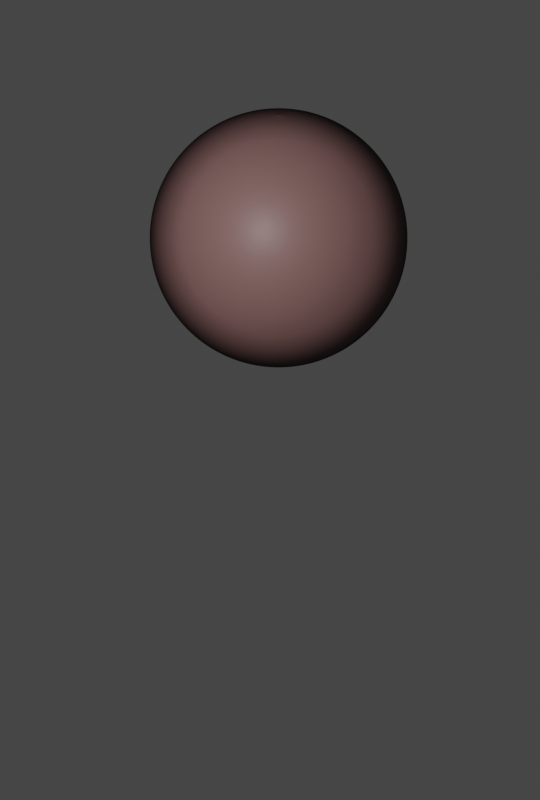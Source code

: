 # Source: Quaoar.blend  (saved by Blender 2.93.20; exported with 4.5.12 LTS)
import bpy
from mathutils import Matrix  # noqa: F401  (used for matrix-valued properties, if any)

bpy.ops.wm.read_factory_settings(use_empty=True)
scene = bpy.context.scene
scene.name = 'Scene'

# ---- collections
col_collection = bpy.data.collections.new('Collection'); scene.collection.children.link(col_collection)

# ---- images (referenced by path relative to the original .blend; pixels are not part of the script)
import os
ASSET_DIR = os.environ.get("B2B_ASSET_DIR", "")  # directory of the original .blend (textures are referenced by path, not embedded)
HERE = os.path.dirname(os.path.abspath(__file__))  # packed textures are extracted next to this script under _unpacked/

def load_image(name, relpath, width, height, colorspace="sRGB"):
    """Load a texture the original file referenced (path relative to the .blend, or extracted next to this script)."""
    p = next((c for c in (os.path.join(HERE, relpath), os.path.join(ASSET_DIR, relpath)) if relpath and os.path.exists(c)), "")
    if p:
        img = bpy.data.images.load(p, check_existing=True)
        img.name = name
    else:  # same state as the original file: an image datablock whose file is absent (Cycles renders it pink)
        img = bpy.data.images.new(name, width, height)
        img.source = "FILE"
        img.filepath = "//" + (relpath or name)
    img.colorspace_settings.name = colorspace
    return img
img_random_text_9_png = load_image('random_text_9.png', 'random_text_9.png', 1024, 1024, 'sRGB')
img_red_orange_texture_map_png = load_image('red_orange_texture_map.png', 'red_orange_texture_map.png', 1024, 1024, 'sRGB')

# ---- materials (node trees are filled in below, after node groups)
mat_material_001 = bpy.data.materials.new('Material.001')

# ---- material node trees
mat_material_001.use_nodes = True; mat_material_001.node_tree.nodes.clear()
_N = mat_material_001.node_tree.nodes; _L = mat_material_001.node_tree.links
n0 = _N.new('ShaderNodeBsdfPrincipled'); n0.name = 'Principled BSDF'; n0.location = (10, 300)
n0.distribution = 'GGX'
n0.subsurface_method = 'BURLEY'
n0.inputs[3].default_value = 1.45
n0.inputs[27].default_value = (0.0, 0.0, 0.0, 1.0)
n0.inputs[28].default_value = 1.0
n1 = _N.new('ShaderNodeOutputMaterial'); n1.name = 'Material Output'; n1.location = (786, 349)
n2 = _N.new('ShaderNodeTexImage'); n2.name = 'Image Texture.001'; n2.location = (584, 91)
n2.image = img_random_text_9_png
n3 = _N.new('ShaderNodeBsdfPrincipled'); n3.name = 'Principled BSDF.001'; n3.location = (289, 167)
n3.distribution = 'GGX'
n3.subsurface_method = 'BURLEY'
n3.inputs[0].default_value = (0.0, 0.0, 0.0, 1.0)
n3.inputs[3].default_value = 1.45
n3.inputs[13].default_value = 0.0
n3.inputs[27].default_value = (0.0, 0.0, 0.0, 1.0)
n3.inputs[28].default_value = 1.0
n4 = _N.new('ShaderNodeMixShader'); n4.name = 'Mix Shader'; n4.location = (587, 398)
n5 = _N.new('ShaderNodeLayerWeight'); n5.name = 'Layer Weight'; n5.location = (8, 471)
n6 = _N.new('ShaderNodeValToRGB'); n6.name = 'ColorRamp'; n6.location = (278, 513)
while len(n6.color_ramp.elements) > 1: n6.color_ramp.elements.remove(n6.color_ramp.elements[-1])
n6.color_ramp.elements[0].position = 0.3455; n6.color_ramp.elements[0].color = (0.0, 0.0, 0.0, 1.0)
_e = n6.color_ramp.elements.new(1.0); _e.color = (1.0, 1.0, 1.0, 1.0)
n7 = _N.new('ShaderNodeDisplacement'); n7.name = 'Displacement'; n7.location = (874, 114)
n7.inputs[2].default_value = 0.05
n8 = _N.new('ShaderNodeTexImage'); n8.name = 'Image Texture'; n8.location = (-675, 277)
n8.image = img_red_orange_texture_map_png
n9 = _N.new('ShaderNodeValToRGB'); n9.name = 'ColorRamp.001'; n9.location = (-310, 265)
while len(n9.color_ramp.elements) > 1: n9.color_ramp.elements.remove(n9.color_ramp.elements[-1])
n9.color_ramp.elements[0].position = 0.05455; n9.color_ramp.elements[0].color = (0.2095, 0.02433, 0.01562, 1.0)
_e = n9.color_ramp.elements.new(0.7227); _e.color = (0.3626, 0.3626, 0.3626, 1.0)
_L.new(n0.outputs[0], n4.inputs[1])
_L.new(n7.outputs[0], n1.inputs[2])
_L.new(n2.outputs[0], n7.inputs[0])
_L.new(n4.outputs[0], n1.inputs[0])
_L.new(n3.outputs[0], n4.inputs[2])
_L.new(n5.outputs[1], n6.inputs[0])
_L.new(n6.outputs[0], n4.inputs[0])
_L.new(n8.outputs[0], n9.inputs[0])
_L.new(n9.outputs[0], n0.inputs[0])
n1.is_active_output = True

# ---- world
world_world = bpy.data.worlds.new('World'); scene.world = world_world
world_world.use_nodes = True; world_world.node_tree.nodes.clear()
_N = world_world.node_tree.nodes; _L = world_world.node_tree.links
n0 = _N.new('ShaderNodeOutputWorld'); n0.name = 'World Output'; n0.location = (300, 300)
n1 = _N.new('ShaderNodeBackground'); n1.name = 'Background'; n1.location = (10, 300)
n1.inputs[0].default_value = (0.05088, 0.05088, 0.05088, 1.0)
_L.new(n1.outputs[0], n0.inputs[0])
n0.is_active_output = True
world_world.color = (0.05088, 0.05088, 0.05088)
world_world.use_sun_shadow = False
world_world.sun_shadow_jitter_overblur = 0.0

# ---- cameras
cam_camera_001 = bpy.data.cameras.new('Camera.001')
cam_camera_001.type = 'ORTHO'
cam_camera_001.show_background_images = True

# ---- lights
light_light = bpy.data.lights.new('Light', 'POINT')
light_light.transmission_factor = 0.0
light_light.energy = 972.1
light_light.shadow_soft_size = 0.1
light_light.shadow_maximum_resolution = 0.006
light_light.use_absolute_resolution = True

# ---- meshes
me_sphere_001 = bpy.data.meshes.new('Sphere.001')
me_sphere_001.from_pydata([(0.0, 0.1951, 0.9808), (0.0, 0.3827, 0.9239), (0.0, 0.5556, 0.8315), (0.0, 0.7071, 0.7071), (0.0, 0.8315, 0.5556), (0.0, 0.9239, 0.3827), (0.0, 0.9808, 0.1951), (0.0, 0.8315, -0.5556), (0.0, 0.7071, -0.7071), (0.0, 0.5556, -0.8315), (0.03806, 0.1913, 0.9808), (0.07466, 0.3753, 0.9239), (0.1084, 0.5449, 0.8315), (0.1379, 0.6935, 0.7071), (0.1622, 0.8155, 0.5556), (0.1802, 0.9061, 0.3827), (0.1913, 0.9619, 0.1951), (0.1951, 0.9808, -4.371e-08), (0.1913, 0.9619, -0.1951), (0.1802, 0.9061, -0.3827), (0.1622, 0.8155, -0.5556), (0.1379, 0.6935, -0.7071), (0.1084, 0.5449, -0.8315), (0.07466, 0.3753, -0.9239), (0.03806, 0.1913, -0.9808), (0.07466, 0.1802, 0.9808), (0.1464, 0.3536, 0.9239), (0.2126, 0.5133, 0.8315), (0.2706, 0.6533, 0.7071), (0.3182, 0.7682, 0.5556), (0.3536, 0.8536, 0.3827), (0.3753, 0.9061, 0.1951), (0.3827, 0.9239, -4.371e-08), (0.3753, 0.9061, -0.1951), (0.3536, 0.8536, -0.3827), (0.3182, 0.7682, -0.5556), (0.2706, 0.6533, -0.7071), (0.2126, 0.5133, -0.8315), (0.1464, 0.3536, -0.9239), (0.07466, 0.1802, -0.9808), (0.1084, 0.1622, 0.9808), (0.2126, 0.3182, 0.9239), (0.3087, 0.4619, 0.8315), (0.3928, 0.5879, 0.7071), (0.4619, 0.6913, 0.5556), (0.5133, 0.7682, 0.3827), (0.5449, 0.8155, 0.1951), (0.5556, 0.8315, -4.371e-08), (0.5449, 0.8155, -0.1951), (0.5133, 0.7682, -0.3827), (0.4619, 0.6913, -0.5556), (0.3928, 0.5879, -0.7071), (0.3087, 0.4619, -0.8315), (0.2126, 0.3182, -0.9239), (0.1084, 0.1622, -0.9808), (0.1379, 0.1379, 0.9808), (0.2706, 0.2706, 0.9239), (0.3928, 0.3928, 0.8315), (0.5, 0.5, 0.7071), (0.5879, 0.5879, 0.5556), (0.6533, 0.6533, 0.3827), (0.6935, 0.6935, 0.1951), (0.7071, 0.7071, -4.371e-08), (0.6935, 0.6935, -0.1951), (0.6533, 0.6533, -0.3827), (0.5879, 0.5879, -0.5556), (0.5, 0.5, -0.7071), (0.3928, 0.3928, -0.8315), (0.2706, 0.2706, -0.9239), (0.1379, 0.1379, -0.9808), (0.1622, 0.1084, 0.9808), (0.3182, 0.2126, 0.9239), (0.4619, 0.3087, 0.8315), (0.5879, 0.3928, 0.7071), (0.6913, 0.4619, 0.5556), (0.7682, 0.5133, 0.3827), (0.8155, 0.5449, 0.1951), (0.8315, 0.5556, -4.371e-08), (0.8155, 0.5449, -0.1951), (0.7682, 0.5133, -0.3827), (0.6913, 0.4619, -0.5556), (0.5879, 0.3928, -0.7071), (0.4619, 0.3087, -0.8315), (0.3182, 0.2126, -0.9239), (0.1622, 0.1084, -0.9808), (0.1802, 0.07466, 0.9808), (0.3536, 0.1464, 0.9239), (0.5133, 0.2126, 0.8315), (0.6533, 0.2706, 0.7071), (0.7682, 0.3182, 0.5556), (0.8536, 0.3536, 0.3827), (0.9061, 0.3753, 0.1951), (0.9239, 0.3827, -4.371e-08), (0.9061, 0.3753, -0.1951), (0.8536, 0.3536, -0.3827), (0.7682, 0.3182, -0.5556), (0.6533, 0.2706, -0.7071), (0.5133, 0.2126, -0.8315), (0.3536, 0.1464, -0.9239), (0.1802, 0.07466, -0.9808), (0.1913, 0.03806, 0.9808), (0.3753, 0.07466, 0.9239), (0.5449, 0.1084, 0.8315), (0.6935, 0.1379, 0.7071), (0.8155, 0.1622, 0.5556), (0.9061, 0.1802, 0.3827), (0.9619, 0.1913, 0.1951), (0.9808, 0.1951, -4.371e-08), (0.9619, 0.1913, -0.1951), (0.9061, 0.1802, -0.3827), (0.8155, 0.1622, -0.5556), (0.6935, 0.1379, -0.7071), (0.5449, 0.1084, -0.8315), (0.3753, 0.07466, -0.9239), (0.1913, 0.03806, -0.9808), (0.1951, -6.874e-08, 0.9808), (0.3827, -1.209e-07, 0.9239), (0.5556, -1.134e-07, 0.8315), (0.7071, -4.638e-08, 0.7071), (0.8315, -9.109e-08, 0.5556), (0.9239, -1.658e-08, 0.3827), (0.9808, -9.109e-08, 0.1951), (1.0, -1.656e-07, -4.371e-08), (0.9808, -9.109e-08, -0.1951), (0.9239, -1.507e-07, -0.3827), (0.8315, -1.06e-07, -0.5556), (0.7071, -4.638e-08, -0.7071), (0.5556, -1.134e-07, -0.8315), (0.3827, -9.854e-08, -0.9239), (0.1951, -7.619e-08, -0.9808), (0.1913, -0.03806, 0.9808), (0.3753, -0.07466, 0.9239), (0.5449, -0.1084, 0.8315), (0.6935, -0.1379, 0.7071), (0.8155, -0.1622, 0.5556), (0.9061, -0.1802, 0.3827), (0.9619, -0.1913, 0.1951), (0.9808, -0.1951, -4.371e-08), (0.9619, -0.1913, -0.1951), (0.9061, -0.1802, -0.3827), (0.8155, -0.1622, -0.5556), (0.6935, -0.1379, -0.7071), (0.5449, -0.1084, -0.8315), (0.3753, -0.07466, -0.9239), (0.1913, -0.03806, -0.9808), (0.1802, -0.07466, 0.9808), (0.3536, -0.1464, 0.9239), (0.5133, -0.2126, 0.8315), (0.6533, -0.2706, 0.7071), (0.7682, -0.3182, 0.5556), (0.8536, -0.3536, 0.3827), (0.9061, -0.3753, 0.1951), (0.9239, -0.3827, -4.371e-08), (0.9061, -0.3753, -0.1951), (0.8536, -0.3536, -0.3827), (0.7682, -0.3182, -0.5556), (0.6533, -0.2706, -0.7071), (0.5133, -0.2126, -0.8315), (0.3536, -0.1464, -0.9239), (0.1802, -0.07466, -0.9808), (0.1622, -0.1084, 0.9808), (0.3182, -0.2126, 0.9239), (0.4619, -0.3087, 0.8315), (0.5879, -0.3928, 0.7071), (0.6913, -0.4619, 0.5556), (0.7682, -0.5133, 0.3827), (0.8155, -0.5449, 0.1951), (0.8315, -0.5556, -4.371e-08), (0.8155, -0.5449, -0.1951), (0.7682, -0.5133, -0.3827), (0.6913, -0.4619, -0.5556), (0.5879, -0.3928, -0.7071), (0.4619, -0.3087, -0.8315), (0.3182, -0.2126, -0.9239), (0.1622, -0.1084, -0.9808), (0.1379, -0.1379, 0.9808), (0.2706, -0.2706, 0.9239), (0.3928, -0.3928, 0.8315), (0.5, -0.5, 0.7071), (0.5879, -0.5879, 0.5556), (0.6533, -0.6533, 0.3827), (0.6935, -0.6935, 0.1951), (0.7071, -0.7071, -4.371e-08), (0.6935, -0.6935, -0.1951), (0.6533, -0.6533, -0.3827), (0.5879, -0.5879, -0.5556), (0.5, -0.5, -0.7071), (0.3928, -0.3928, -0.8315), (0.2706, -0.2706, -0.9239), (0.1379, -0.1379, -0.9808), (0.1084, -0.1622, 0.9808), (0.2126, -0.3182, 0.9239), (0.3087, -0.4619, 0.8315), (0.3928, -0.5879, 0.7071), (0.4619, -0.6913, 0.5556), (0.5133, -0.7682, 0.3827), (0.5449, -0.8155, 0.1951), (0.5556, -0.8315, -4.371e-08), (0.5449, -0.8155, -0.1951), (0.5133, -0.7682, -0.3827), (0.4619, -0.6913, -0.5556), (0.3928, -0.5879, -0.7071), (0.3087, -0.4619, -0.8315), (0.2126, -0.3182, -0.9239), (0.1084, -0.1622, -0.9808), (0.07466, -0.1802, 0.9808), (0.1464, -0.3536, 0.9239), (0.2126, -0.5133, 0.8315), (0.2706, -0.6533, 0.7071), (0.3182, -0.7682, 0.5556), (0.3536, -0.8536, 0.3827), (0.3753, -0.9061, 0.1951), (0.3827, -0.9239, -4.371e-08), (0.3753, -0.9061, -0.1951), (0.3536, -0.8536, -0.3827), (0.3182, -0.7682, -0.5556), (0.2706, -0.6533, -0.7071), (0.2126, -0.5133, -0.8315), (0.1464, -0.3536, -0.9239), (0.07466, -0.1802, -0.9808), (0.03806, -0.1913, 0.9808), (0.07466, -0.3753, 0.9239), (0.1084, -0.5449, 0.8315), (0.1379, -0.6935, 0.7071), (0.1622, -0.8155, 0.5556), (0.1802, -0.9061, 0.3827), (0.1913, -0.9619, 0.1951), (0.1951, -0.9808, -4.371e-08), (0.1913, -0.9619, -0.1951), (0.1802, -0.9061, -0.3827), (0.1622, -0.8155, -0.5556), (0.1379, -0.6935, -0.7071), (0.1084, -0.5449, -0.8315), (0.07466, -0.3753, -0.9239), (0.03806, -0.1913, -0.9808), (2.154e-09, -0.1951, 0.9808), (-2.765e-08, -0.3827, 0.9239), (-6.49e-08, -0.5556, 0.8315), (4.686e-08, -0.7071, 0.7071), (-1.275e-08, -0.8315, 0.5556), (1.706e-08, -0.9239, 0.3827), (-7.235e-08, -0.9808, 0.1951), (-2.661e-07, -1.0, -4.371e-08), (-7.235e-08, -0.9808, -0.1951), (-1.171e-07, -0.9239, -0.3827), (-4.255e-08, -0.8315, -0.5556), (4.686e-08, -0.7071, -0.7071), (-6.49e-08, -0.5556, -0.8315), (2.154e-09, -0.3827, -0.9239), (-1.571e-09, -0.1951, -0.9808), (-0.03806, -0.1913, 0.9808), (-0.07466, -0.3753, 0.9239), (-0.1084, -0.5449, 0.8315), (-0.1379, -0.6935, 0.7071), (-0.1622, -0.8155, 0.5556), (-0.1802, -0.9061, 0.3827), (-0.1913, -0.9619, 0.1951), (-0.1951, -0.9808, -4.371e-08), (-0.1913, -0.9619, -0.1951), (-0.1802, -0.9061, -0.3827), (-0.1622, -0.8155, -0.5556), (-0.1379, -0.6935, -0.7071), (-0.1084, -0.5449, -0.8315), (-0.07466, -0.3753, -0.9239), (-0.03806, -0.1913, -0.9808), (-0.07466, -0.1802, 0.9808), (-0.1464, -0.3536, 0.9239), (-0.2126, -0.5133, 0.8315), (-0.2706, -0.6533, 0.7071), (-0.3182, -0.7682, 0.5556), (-0.3536, -0.8536, 0.3827), (-0.3753, -0.9061, 0.1951), (-0.3827, -0.9239, -4.371e-08), (-0.3753, -0.9061, -0.1951), (-0.3536, -0.8536, -0.3827), (-0.3182, -0.7682, -0.5556), (-0.2706, -0.6533, -0.7071), (-0.2126, -0.5133, -0.8315), (-0.1464, -0.3536, -0.9239), (-0.07466, -0.1802, -0.9808), (-0.1084, -0.1622, 0.9808), (-0.2126, -0.3182, 0.9239), (-0.3087, -0.4619, 0.8315), (-0.3928, -0.5879, 0.7071), (-0.4619, -0.6913, 0.5556), (-0.5133, -0.7682, 0.3827), (-0.5449, -0.8155, 0.1951), (-0.5556, -0.8315, -4.371e-08), (-0.5449, -0.8155, -0.1951), (-0.5133, -0.7682, -0.3827), (-0.4619, -0.6913, -0.5556), (-0.3928, -0.5879, -0.7071), (-0.3087, -0.4619, -0.8315), (-0.2126, -0.3182, -0.9239), (-0.1084, -0.1622, -0.9808), (-0.1379, -0.1379, 0.9808), (-0.2706, -0.2706, 0.9239), (-0.3928, -0.3928, 0.8315), (-0.5, -0.5, 0.7071), (-0.5879, -0.5879, 0.5556), (-0.6533, -0.6533, 0.3827), (-0.6935, -0.6935, 0.1951), (-0.7071, -0.7071, -4.371e-08), (-0.6935, -0.6935, -0.1951), (-0.6533, -0.6533, -0.3827), (-0.5879, -0.5879, -0.5556), (-0.5, -0.5, -0.7071), (-0.3928, -0.3928, -0.8315), (-0.2706, -0.2706, -0.9239), (-0.1379, -0.1379, -0.9808), (-0.1622, -0.1084, 0.9808), (-0.3182, -0.2126, 0.9239), (-0.4619, -0.3087, 0.8315), (-0.5879, -0.3928, 0.7071), (-0.6913, -0.4619, 0.5556), (-0.7682, -0.5133, 0.3827), (-0.8155, -0.5449, 0.1951), (-0.8315, -0.5556, -4.371e-08), (-0.8155, -0.5449, -0.1951), (-0.7682, -0.5133, -0.3827), (-0.6913, -0.4619, -0.5556), (-0.5879, -0.3928, -0.7071), (-0.4619, -0.3087, -0.8315), (-0.3182, -0.2126, -0.9239), (-0.1622, -0.1084, -0.9808), (-8.077e-08, -1.209e-07, 1.0), (-0.1802, -0.07466, 0.9808), (-0.3536, -0.1464, 0.9239), (-0.5133, -0.2126, 0.8315), (-0.6533, -0.2706, 0.7071), (-0.7682, -0.3182, 0.5556), (-0.8536, -0.3536, 0.3827), (-0.9061, -0.3753, 0.1951), (-0.9239, -0.3827, -4.371e-08), (-0.9061, -0.3753, -0.1951), (-0.8536, -0.3536, -0.3827), (-0.7682, -0.3182, -0.5556), (-0.6533, -0.2706, -0.7071), (-0.5133, -0.2126, -0.8315), (-0.3536, -0.1464, -0.9239), (-0.1802, -0.07466, -0.9808), (-0.1913, -0.03806, 0.9808), (-0.3753, -0.07466, 0.9239), (-0.5449, -0.1084, 0.8315), (-0.6935, -0.1379, 0.7071), (-0.8155, -0.1622, 0.5556), (-0.9061, -0.1802, 0.3827), (-0.9619, -0.1913, 0.1951), (-0.9808, -0.1951, -4.371e-08), (-0.9619, -0.1913, -0.1951), (-0.9061, -0.1802, -0.3827), (-0.8155, -0.1622, -0.5556), (-0.6935, -0.1379, -0.7071), (-0.5449, -0.1084, -0.8315), (-0.3753, -0.07466, -0.9239), (-0.1913, -0.03806, -0.9808), (-0.1951, -7.246e-08, 0.9808), (-0.3827, -4.638e-08, 0.9239), (-0.5556, 5.771e-09, 0.8315), (-0.7071, -9.109e-08, 0.7071), (-0.8315, -4.638e-08, 0.5556), (-0.9239, -1.68e-09, 0.3827), (-0.9808, 7.283e-08, 0.1951), (-1.0, 3.858e-07, -4.371e-08), (-0.9808, 7.283e-08, -0.1951), (-0.9239, 1.175e-07, -0.3827), (-0.8315, -3.148e-08, -0.5556), (-0.7071, -9.109e-08, -0.7071), (-0.5556, 5.771e-09, -0.8315), (-0.3827, -6.128e-08, -0.9239), (-0.1951, -6.874e-08, -0.9808), (-0.1913, 0.03806, 0.9808), (-0.3753, 0.07466, 0.9239), (-0.5449, 0.1084, 0.8315), (-0.6935, 0.1379, 0.7071), (-0.8155, 0.1622, 0.5556), (-0.9061, 0.1802, 0.3827), (-0.9619, 0.1913, 0.1951), (-0.9808, 0.1951, -4.371e-08), (-0.9619, 0.1913, -0.1951), (-0.9061, 0.1802, -0.3827), (-0.8155, 0.1622, -0.5556), (-0.6935, 0.1379, -0.7071), (-0.5449, 0.1084, -0.8315), (-0.3753, 0.07466, -0.9239), (-0.1913, 0.03806, -0.9808), (-0.1802, 0.07466, 0.9808), (-0.3536, 0.1464, 0.9239), (-0.5133, 0.2126, 0.8315), (-0.6533, 0.2706, 0.7071), (-0.7682, 0.3182, 0.5556), (-0.8536, 0.3536, 0.3827), (-0.9061, 0.3753, 0.1951), (-0.9239, 0.3827, -4.371e-08), (-0.9061, 0.3753, -0.1951), (-0.8536, 0.3536, -0.3827), (-0.7682, 0.3182, -0.5556), (-0.6533, 0.2706, -0.7071), (-0.5133, 0.2126, -0.8315), (-0.3536, 0.1464, -0.9239), (-0.1802, 0.07466, -0.9808), (-0.1622, 0.1084, 0.9808), (-0.3182, 0.2126, 0.9239), (-0.4619, 0.3087, 0.8315), (-0.5879, 0.3928, 0.7071), (-0.6913, 0.4619, 0.5556), (-0.7682, 0.5133, 0.3827), (-0.8155, 0.5449, 0.1951), (-0.8315, 0.5556, -4.371e-08), (-0.8155, 0.5449, -0.1951), (-0.7682, 0.5133, -0.3827), (-0.6913, 0.4619, -0.5556), (-0.5879, 0.3928, -0.7071), (-0.4619, 0.3087, -0.8315), (-0.3182, 0.2126, -0.9239), (-0.1622, 0.1084, -0.9808), (-0.1379, 0.1379, 0.9808), (-0.2706, 0.2706, 0.9239), (-0.3928, 0.3928, 0.8315), (-0.5, 0.5, 0.7071), (-0.5879, 0.5879, 0.5556), (-0.6533, 0.6533, 0.3827), (-0.6935, 0.6935, 0.1951), (-0.7071, 0.7071, -4.371e-08), (-0.6935, 0.6935, -0.1951), (-0.6533, 0.6533, -0.3827), (-0.5879, 0.5879, -0.5556), (-0.5, 0.5, -0.7071), (-0.3928, 0.3928, -0.8315), (-0.2706, 0.2706, -0.9239), (-0.1379, 0.1379, -0.9808), (-0.1084, 0.1622, 0.9808), (-0.2126, 0.3182, 0.9239), (-0.3087, 0.4619, 0.8315), (-0.3928, 0.5879, 0.7071), (-0.4619, 0.6913, 0.5556), (-0.5133, 0.7682, 0.3827), (-0.5449, 0.8155, 0.1951), (-0.5556, 0.8315, -4.371e-08), (-0.5449, 0.8155, -0.1951), (-0.5133, 0.7682, -0.3827), (-0.4619, 0.6913, -0.5556), (-0.3928, 0.5879, -0.7071), (-0.3087, 0.4619, -0.8315), (-0.2126, 0.3182, -0.9239), (-0.1084, 0.1622, -0.9808), (-0.07466, 0.1802, 0.9808), (-0.1464, 0.3536, 0.9239), (-0.2126, 0.5133, 0.8315), (-0.2706, 0.6533, 0.7071), (-0.3182, 0.7682, 0.5556), (-0.3536, 0.8536, 0.3827), (-0.3753, 0.9061, 0.1951), (-0.3827, 0.9239, -4.371e-08), (-0.3753, 0.9061, -0.1951), (-0.3536, 0.8536, -0.3827), (-0.3182, 0.7682, -0.5556), (-0.2706, 0.6533, -0.7071), (-0.2126, 0.5133, -0.8315), (-0.1464, 0.3536, -0.9239), (-0.07466, 0.1802, -0.9808), (-0.03806, 0.1913, 0.9808), (-0.07466, 0.3753, 0.9239), (-0.1084, 0.5449, 0.8315), (-0.1379, 0.6935, 0.7071), (-0.1622, 0.8155, 0.5556), (-0.1802, 0.9061, 0.3827), (-0.1913, 0.9619, 0.1951), (-0.1951, 0.9808, -4.371e-08), (-0.1913, 0.9619, -0.1951), (-0.1802, 0.9061, -0.3827), (-0.1622, 0.8155, -0.5556), (-0.1379, 0.6935, -0.7071), (-0.1084, 0.5449, -0.8315), (-0.07466, 0.3753, -0.9239), (-0.03806, 0.1913, -0.9808), (5.386e-07, 1.0, -4.371e-08), (2.257e-07, 0.9808, -0.1951), (1.959e-07, 0.9239, -0.3827), (6.921e-08, 0.3827, -0.9239), (2.823e-08, 0.1951, -0.9808), (0.0, -8.742e-08, -1.0)], [], [(9, 8, 21, 22), (5, 4, 14, 15), (479, 9, 22, 23), (6, 5, 15, 16), (480, 479, 23, 24), (476, 6, 16, 17), (0, 325, 10), (481, 480, 24), (477, 476, 17, 18), (1, 0, 10, 11), (478, 477, 18, 19), (2, 1, 11, 12), (7, 478, 19, 20), (3, 2, 12, 13), (8, 7, 20, 21), (4, 3, 13, 14), (13, 12, 27, 28), (21, 20, 35, 36), (14, 13, 28, 29), (22, 21, 36, 37), (15, 14, 29, 30), (23, 22, 37, 38), (16, 15, 30, 31), (24, 23, 38, 39), (17, 16, 31, 32), (10, 325, 25), (481, 24, 39), (18, 17, 32, 33), (11, 10, 25, 26), (19, 18, 33, 34), (12, 11, 26, 27), (20, 19, 34, 35), (32, 31, 46, 47), (25, 325, 40), (481, 39, 54), (33, 32, 47, 48), (26, 25, 40, 41), (34, 33, 48, 49), (27, 26, 41, 42), (35, 34, 49, 50), (28, 27, 42, 43), (36, 35, 50, 51), (29, 28, 43, 44), (37, 36, 51, 52), (30, 29, 44, 45), (38, 37, 52, 53), (31, 30, 45, 46), (39, 38, 53, 54), (51, 50, 65, 66), (44, 43, 58, 59), (52, 51, 66, 67), (45, 44, 59, 60), (53, 52, 67, 68), (46, 45, 60, 61), (54, 53, 68, 69), (47, 46, 61, 62), (40, 325, 55), (481, 54, 69), (48, 47, 62, 63), (41, 40, 55, 56), (49, 48, 63, 64), (42, 41, 56, 57), (50, 49, 64, 65), (43, 42, 57, 58), (481, 69, 84), (63, 62, 77, 78), (56, 55, 70, 71), (64, 63, 78, 79), (57, 56, 71, 72), (65, 64, 79, 80), (58, 57, 72, 73), (66, 65, 80, 81), (59, 58, 73, 74), (67, 66, 81, 82), (60, 59, 74, 75), (68, 67, 82, 83), (61, 60, 75, 76), (69, 68, 83, 84), (62, 61, 76, 77), (55, 325, 70), (82, 81, 96, 97), (75, 74, 89, 90), (83, 82, 97, 98), (76, 75, 90, 91), (84, 83, 98, 99), (77, 76, 91, 92), (70, 325, 85), (481, 84, 99), (78, 77, 92, 93), (71, 70, 85, 86), (79, 78, 93, 94), (72, 71, 86, 87), (80, 79, 94, 95), (73, 72, 87, 88), (81, 80, 95, 96), (74, 73, 88, 89), (86, 85, 100, 101), (94, 93, 108, 109), (87, 86, 101, 102), (95, 94, 109, 110), (88, 87, 102, 103), (96, 95, 110, 111), (89, 88, 103, 104), (97, 96, 111, 112), (90, 89, 104, 105), (98, 97, 112, 113), (91, 90, 105, 106), (99, 98, 113, 114), (92, 91, 106, 107), (85, 325, 100), (481, 99, 114), (93, 92, 107, 108), (105, 104, 119, 120), (113, 112, 127, 128), (106, 105, 120, 121), (114, 113, 128, 129), (107, 106, 121, 122), (100, 325, 115), (481, 114, 129), (108, 107, 122, 123), (101, 100, 115, 116), (109, 108, 123, 124), (102, 101, 116, 117), (110, 109, 124, 125), (103, 102, 117, 118), (111, 110, 125, 126), (104, 103, 118, 119), (112, 111, 126, 127), (124, 123, 138, 139), (117, 116, 131, 132), (125, 124, 139, 140), (118, 117, 132, 133), (126, 125, 140, 141), (119, 118, 133, 134), (127, 126, 141, 142), (120, 119, 134, 135), (128, 127, 142, 143), (121, 120, 135, 136), (129, 128, 143, 144), (122, 121, 136, 137), (115, 325, 130), (481, 129, 144), (123, 122, 137, 138), (116, 115, 130, 131), (143, 142, 157, 158), (136, 135, 150, 151), (144, 143, 158, 159), (137, 136, 151, 152), (130, 325, 145), (481, 144, 159), (138, 137, 152, 153), (131, 130, 145, 146), (139, 138, 153, 154), (132, 131, 146, 147), (140, 139, 154, 155), (133, 132, 147, 148), (141, 140, 155, 156), (134, 133, 148, 149), (142, 141, 156, 157), (135, 134, 149, 150), (147, 146, 161, 162), (155, 154, 169, 170), (148, 147, 162, 163), (156, 155, 170, 171), (149, 148, 163, 164), (157, 156, 171, 172), (150, 149, 164, 165), (158, 157, 172, 173), (151, 150, 165, 166), (159, 158, 173, 174), (152, 151, 166, 167), (145, 325, 160), (481, 159, 174), (153, 152, 167, 168), (146, 145, 160, 161), (154, 153, 168, 169), (166, 165, 180, 181), (174, 173, 188, 189), (167, 166, 181, 182), (160, 325, 175), (481, 174, 189), (168, 167, 182, 183), (161, 160, 175, 176), (169, 168, 183, 184), (162, 161, 176, 177), (170, 169, 184, 185), (163, 162, 177, 178), (171, 170, 185, 186), (164, 163, 178, 179), (172, 171, 186, 187), (165, 164, 179, 180), (173, 172, 187, 188), (185, 184, 199, 200), (178, 177, 192, 193), (186, 185, 200, 201), (179, 178, 193, 194), (187, 186, 201, 202), (180, 179, 194, 195), (188, 187, 202, 203), (181, 180, 195, 196), (189, 188, 203, 204), (182, 181, 196, 197), (175, 325, 190), (481, 189, 204), (183, 182, 197, 198), (176, 175, 190, 191), (184, 183, 198, 199), (177, 176, 191, 192), (204, 203, 218, 219), (197, 196, 211, 212), (190, 325, 205), (481, 204, 219), (198, 197, 212, 213), (191, 190, 205, 206), (199, 198, 213, 214), (192, 191, 206, 207), (200, 199, 214, 215), (193, 192, 207, 208), (201, 200, 215, 216), (194, 193, 208, 209), (202, 201, 216, 217), (195, 194, 209, 210), (203, 202, 217, 218), (196, 195, 210, 211), (216, 215, 230, 231), (209, 208, 223, 224), (217, 216, 231, 232), (210, 209, 224, 225), (218, 217, 232, 233), (211, 210, 225, 226), (219, 218, 233, 234), (212, 211, 226, 227), (205, 325, 220), (481, 219, 234), (213, 212, 227, 228), (206, 205, 220, 221), (214, 213, 228, 229), (207, 206, 221, 222), (215, 214, 229, 230), (208, 207, 222, 223), (220, 325, 235), (481, 234, 249), (228, 227, 242, 243), (221, 220, 235, 236), (229, 228, 243, 244), (222, 221, 236, 237), (230, 229, 244, 245), (223, 222, 237, 238), (231, 230, 245, 246), (224, 223, 238, 239), (232, 231, 246, 247), (225, 224, 239, 240), (233, 232, 247, 248), (226, 225, 240, 241), (234, 233, 248, 249), (227, 226, 241, 242), (239, 238, 253, 254), (247, 246, 261, 262), (240, 239, 254, 255), (248, 247, 262, 263), (241, 240, 255, 256), (249, 248, 263, 264), (242, 241, 256, 257), (235, 325, 250), (481, 249, 264), (243, 242, 257, 258), (236, 235, 250, 251), (244, 243, 258, 259), (237, 236, 251, 252), (245, 244, 259, 260), (238, 237, 252, 253), (246, 245, 260, 261), (258, 257, 272, 273), (251, 250, 265, 266), (259, 258, 273, 274), (252, 251, 266, 267), (260, 259, 274, 275), (253, 252, 267, 268), (261, 260, 275, 276), (254, 253, 268, 269), (262, 261, 276, 277), (255, 254, 269, 270), (263, 262, 277, 278), (256, 255, 270, 271), (264, 263, 278, 279), (257, 256, 271, 272), (250, 325, 265), (481, 264, 279), (277, 276, 291, 292), (270, 269, 284, 285), (278, 277, 292, 293), (271, 270, 285, 286), (279, 278, 293, 294), (272, 271, 286, 287), (265, 325, 280), (481, 279, 294), (273, 272, 287, 288), (266, 265, 280, 281), (274, 273, 288, 289), (267, 266, 281, 282), (275, 274, 289, 290), (268, 267, 282, 283), (276, 275, 290, 291), (269, 268, 283, 284), (281, 280, 295, 296), (289, 288, 303, 304), (282, 281, 296, 297), (290, 289, 304, 305), (283, 282, 297, 298), (291, 290, 305, 306), (284, 283, 298, 299), (292, 291, 306, 307), (285, 284, 299, 300), (293, 292, 307, 308), (286, 285, 300, 301), (294, 293, 308, 309), (287, 286, 301, 302), (280, 325, 295), (481, 294, 309), (288, 287, 302, 303), (300, 299, 314, 315), (308, 307, 322, 323), (301, 300, 315, 316), (309, 308, 323, 324), (302, 301, 316, 317), (295, 325, 310), (481, 309, 324), (303, 302, 317, 318), (296, 295, 310, 311), (304, 303, 318, 319), (297, 296, 311, 312), (305, 304, 319, 320), (298, 297, 312, 313), (306, 305, 320, 321), (299, 298, 313, 314), (307, 306, 321, 322), (319, 318, 334, 335), (312, 311, 327, 328), (320, 319, 335, 336), (313, 312, 328, 329), (321, 320, 336, 337), (314, 313, 329, 330), (322, 321, 337, 338), (315, 314, 330, 331), (323, 322, 338, 339), (316, 315, 331, 332), (324, 323, 339, 340), (317, 316, 332, 333), (310, 325, 326), (481, 324, 340), (318, 317, 333, 334), (311, 310, 326, 327), (339, 338, 353, 354), (332, 331, 346, 347), (340, 339, 354, 355), (333, 332, 347, 348), (326, 325, 341), (481, 340, 355), (334, 333, 348, 349), (327, 326, 341, 342), (335, 334, 349, 350), (328, 327, 342, 343), (336, 335, 350, 351), (329, 328, 343, 344), (337, 336, 351, 352), (330, 329, 344, 345), (338, 337, 352, 353), (331, 330, 345, 346), (351, 350, 365, 366), (344, 343, 358, 359), (352, 351, 366, 367), (345, 344, 359, 360), (353, 352, 367, 368), (346, 345, 360, 361), (354, 353, 368, 369), (347, 346, 361, 362), (355, 354, 369, 370), (348, 347, 362, 363), (341, 325, 356), (481, 355, 370), (349, 348, 363, 364), (342, 341, 356, 357), (350, 349, 364, 365), (343, 342, 357, 358), (370, 369, 384, 385), (363, 362, 377, 378), (356, 325, 371), (481, 370, 385), (364, 363, 378, 379), (357, 356, 371, 372), (365, 364, 379, 380), (358, 357, 372, 373), (366, 365, 380, 381), (359, 358, 373, 374), (367, 366, 381, 382), (360, 359, 374, 375), (368, 367, 382, 383), (361, 360, 375, 376), (369, 368, 383, 384), (362, 361, 376, 377), (374, 373, 388, 389), (382, 381, 396, 397), (375, 374, 389, 390), (383, 382, 397, 398), (376, 375, 390, 391), (384, 383, 398, 399), (377, 376, 391, 392), (385, 384, 399, 400), (378, 377, 392, 393), (371, 325, 386), (481, 385, 400), (379, 378, 393, 394), (372, 371, 386, 387), (380, 379, 394, 395), (373, 372, 387, 388), (381, 380, 395, 396), (393, 392, 407, 408), (386, 325, 401), (481, 400, 415), (394, 393, 408, 409), (387, 386, 401, 402), (395, 394, 409, 410), (388, 387, 402, 403), (396, 395, 410, 411), (389, 388, 403, 404), (397, 396, 411, 412), (390, 389, 404, 405), (398, 397, 412, 413), (391, 390, 405, 406), (399, 398, 413, 414), (392, 391, 406, 407), (400, 399, 414, 415), (412, 411, 426, 427), (405, 404, 419, 420), (413, 412, 427, 428), (406, 405, 420, 421), (414, 413, 428, 429), (407, 406, 421, 422), (415, 414, 429, 430), (408, 407, 422, 423), (401, 325, 416), (481, 415, 430), (409, 408, 423, 424), (402, 401, 416, 417), (410, 409, 424, 425), (403, 402, 417, 418), (411, 410, 425, 426), (404, 403, 418, 419), (416, 325, 431), (481, 430, 445), (424, 423, 438, 439), (417, 416, 431, 432), (425, 424, 439, 440), (418, 417, 432, 433), (426, 425, 440, 441), (419, 418, 433, 434), (427, 426, 441, 442), (420, 419, 434, 435), (428, 427, 442, 443), (421, 420, 435, 436), (429, 428, 443, 444), (422, 421, 436, 437), (430, 429, 444, 445), (423, 422, 437, 438), (435, 434, 449, 450), (443, 442, 457, 458), (436, 435, 450, 451), (444, 443, 458, 459), (437, 436, 451, 452), (445, 444, 459, 460), (438, 437, 452, 453), (431, 325, 446), (481, 445, 460), (439, 438, 453, 454), (432, 431, 446, 447), (440, 439, 454, 455), (433, 432, 447, 448), (441, 440, 455, 456), (434, 433, 448, 449), (442, 441, 456, 457), (454, 453, 468, 469), (447, 446, 461, 462), (455, 454, 469, 470), (448, 447, 462, 463), (456, 455, 470, 471), (449, 448, 463, 464), (457, 456, 471, 472), (450, 449, 464, 465), (458, 457, 472, 473), (451, 450, 465, 466), (459, 458, 473, 474), (452, 451, 466, 467), (460, 459, 474, 475), (453, 452, 467, 468), (446, 325, 461), (481, 460, 475), (473, 472, 8, 9), (466, 465, 4, 5), (474, 473, 9, 479), (467, 466, 5, 6), (475, 474, 479, 480), (468, 467, 6, 476), (461, 325, 0), (481, 475, 480), (469, 468, 476, 477), (462, 461, 0, 1), (470, 469, 477, 478), (463, 462, 1, 2), (471, 470, 478, 7), (464, 463, 2, 3), (472, 471, 7, 8), (465, 464, 3, 4)])
_uv = me_sphere_001.uv_layers.new(name='UVMap')
_uv.uv.foreach_set('vector', [0.747, 0.1875, 0.747, 0.25, 0.7163, 0.25, 0.7163, 0.1875, 0.747, 0.625, 0.747, 0.6875, 0.7163, 0.6875, 0.7163, 0.625, 0.747, 0.125, 0.747, 0.1875, 0.7163, 0.1875, 0.7163, 0.125, 0.747, 0.5625, 0.747, 0.625, 0.7163, 0.625, 0.7163, 0.5625, 0.747, 0.0625, 0.747, 0.125, 0.7163, 0.125, 0.7163, 0.0625, 0.747, 0.5, 0.747, 0.5625, 0.7163, 0.5625, 0.7163, 0.5, 0.747, 0.9375, 0.7317, 1.0, 0.7163, 0.9375, 0.7317, 0.0, 0.747, 0.0625, 0.7163, 0.0625, 0.747, 0.4375, 0.747, 0.5, 0.7163, 0.5, 0.7163, 0.4375, 0.747, 0.875, 0.747, 0.9375, 0.7163, 0.9375, 0.7163, 0.875, 0.747, 0.375, 0.747, 0.4375, 0.7163, 0.4375, 0.7163, 0.375, 0.747, 0.8125, 0.747, 0.875, 0.7163, 0.875, 0.7163, 0.8125, 0.747, 0.3125, 0.747, 0.375, 0.7163, 0.375, 0.7163, 0.3125, 0.747, 0.75, 0.747, 0.8125, 0.7163, 0.8125, 0.7163, 0.75, 0.747, 0.25, 0.747, 0.3125, 0.7163, 0.3125, 0.7163, 0.25, 0.747, 0.6875, 0.747, 0.75, 0.7163, 0.75, 0.7163, 0.6875, 0.7163, 0.75, 0.7163, 0.8125, 0.6856, 0.8125, 0.6856, 0.75, 0.7163, 0.25, 0.7163, 0.3125, 0.6856, 0.3125, 0.6856, 0.25, 0.7163, 0.6875, 0.7163, 0.75, 0.6856, 0.75, 0.6856, 0.6875, 0.7163, 0.1875, 0.7163, 0.25, 0.6856, 0.25, 0.6856, 0.1875, 0.7163, 0.625, 0.7163, 0.6875, 0.6856, 0.6875, 0.6856, 0.625, 0.7163, 0.125, 0.7163, 0.1875, 0.6856, 0.1875, 0.6856, 0.125, 0.7163, 0.5625, 0.7163, 0.625, 0.6856, 0.625, 0.6856, 0.5625, 0.7163, 0.0625, 0.7163, 0.125, 0.6856, 0.125, 0.6856, 0.0625, 0.7163, 0.5, 0.7163, 0.5625, 0.6856, 0.5625, 0.6856, 0.5, 0.7163, 0.9375, 0.701, 1.0, 0.6856, 0.9375, 0.701, 0.0, 0.7163, 0.0625, 0.6856, 0.0625, 0.7163, 0.4375, 0.7163, 0.5, 0.6856, 0.5, 0.6856, 0.4375, 0.7163, 0.875, 0.7163, 0.9375, 0.6856, 0.9375, 0.6856, 0.875, 0.7163, 0.375, 0.7163, 0.4375, 0.6856, 0.4375, 0.6856, 0.375, 0.7163, 0.8125, 0.7163, 0.875, 0.6856, 0.875, 0.6856, 0.8125, 0.7163, 0.3125, 0.7163, 0.375, 0.6856, 0.375, 0.6856, 0.3125, 0.6856, 0.5, 0.6856, 0.5625, 0.6549, 0.5625, 0.6549, 0.5, 0.6856, 0.9375, 0.6703, 1.0, 0.6549, 0.9375, 0.6703, 0.0, 0.6856, 0.0625, 0.6549, 0.0625, 0.6856, 0.4375, 0.6856, 0.5, 0.6549, 0.5, 0.6549, 0.4375, 0.6856, 0.875, 0.6856, 0.9375, 0.6549, 0.9375, 0.6549, 0.875, 0.6856, 0.375, 0.6856, 0.4375, 0.6549, 0.4375, 0.6549, 0.375, 0.6856, 0.8125, 0.6856, 0.875, 0.6549, 0.875, 0.6549, 0.8125, 0.6856, 0.3125, 0.6856, 0.375, 0.6549, 0.375, 0.6549, 0.3125, 0.6856, 0.75, 0.6856, 0.8125, 0.6549, 0.8125, 0.6549, 0.75, 0.6856, 0.25, 0.6856, 0.3125, 0.6549, 0.3125, 0.6549, 0.25, 0.6856, 0.6875, 0.6856, 0.75, 0.6549, 0.75, 0.6549, 0.6875, 0.6856, 0.1875, 0.6856, 0.25, 0.6549, 0.25, 0.6549, 0.1875, 0.6856, 0.625, 0.6856, 0.6875, 0.6549, 0.6875, 0.6549, 0.625, 0.6856, 0.125, 0.6856, 0.1875, 0.6549, 0.1875, 0.6549, 0.125, 0.6856, 0.5625, 0.6856, 0.625, 0.6549, 0.625, 0.6549, 0.5625, 0.6856, 0.0625, 0.6856, 0.125, 0.6549, 0.125, 0.6549, 0.0625, 0.6549, 0.25, 0.6549, 0.3125, 0.6241, 0.3125, 0.6241, 0.25, 0.6549, 0.6875, 0.6549, 0.75, 0.6241, 0.75, 0.6241, 0.6875, 0.6549, 0.1875, 0.6549, 0.25, 0.6241, 0.25, 0.6241, 0.1875, 0.6549, 0.625, 0.6549, 0.6875, 0.6241, 0.6875, 0.6241, 0.625, 0.6549, 0.125, 0.6549, 0.1875, 0.6241, 0.1875, 0.6241, 0.125, 0.6549, 0.5625, 0.6549, 0.625, 0.6241, 0.625, 0.6241, 0.5625, 0.6549, 0.0625, 0.6549, 0.125, 0.6241, 0.125, 0.6241, 0.0625, 0.6549, 0.5, 0.6549, 0.5625, 0.6241, 0.5625, 0.6241, 0.5, 0.6549, 0.9375, 0.6395, 1.0, 0.6241, 0.9375, 0.6395, 0.0, 0.6549, 0.0625, 0.6241, 0.0625, 0.6549, 0.4375, 0.6549, 0.5, 0.6241, 0.5, 0.6241, 0.4375, 0.6549, 0.875, 0.6549, 0.9375, 0.6241, 0.9375, 0.6241, 0.875, 0.6549, 0.375, 0.6549, 0.4375, 0.6241, 0.4375, 0.6241, 0.375, 0.6549, 0.8125, 0.6549, 0.875, 0.6241, 0.875, 0.6241, 0.8125, 0.6549, 0.3125, 0.6549, 0.375, 0.6241, 0.375, 0.6241, 0.3125, 0.6549, 0.75, 0.6549, 0.8125, 0.6241, 0.8125, 0.6241, 0.75, 0.6087, 0.0, 0.6241, 0.0625, 0.5932, 0.0625, 0.6241, 0.4375, 0.6241, 0.5, 0.5932, 0.5, 0.5932, 0.4375, 0.6241, 0.875, 0.6241, 0.9375, 0.5932, 0.9375, 0.5932, 0.875, 0.6241, 0.375, 0.6241, 0.4375, 0.5932, 0.4375, 0.5932, 0.375, 0.6241, 0.8125, 0.6241, 0.875, 0.5932, 0.875, 0.5932, 0.8125, 0.6241, 0.3125, 0.6241, 0.375, 0.5932, 0.375, 0.5932, 0.3125, 0.6241, 0.75, 0.6241, 0.8125, 0.5932, 0.8125, 0.5932, 0.75, 0.6241, 0.25, 0.6241, 0.3125, 0.5932, 0.3125, 0.5932, 0.25, 0.6241, 0.6875, 0.6241, 0.75, 0.5932, 0.75, 0.5932, 0.6875, 0.6241, 0.1875, 0.6241, 0.25, 0.5932, 0.25, 0.5932, 0.1875, 0.6241, 0.625, 0.6241, 0.6875, 0.5932, 0.6875, 0.5932, 0.625, 0.6241, 0.125, 0.6241, 0.1875, 0.5932, 0.1875, 0.5932, 0.125, 0.6241, 0.5625, 0.6241, 0.625, 0.5932, 0.625, 0.5932, 0.5625, 0.6241, 0.0625, 0.6241, 0.125, 0.5932, 0.125, 0.5932, 0.0625, 0.6241, 0.5, 0.6241, 0.5625, 0.5932, 0.5625, 0.5932, 0.5, 0.6241, 0.9375, 0.6087, 1.0, 0.5932, 0.9375, 0.5932, 0.1875, 0.5932, 0.25, 0.5622, 0.25, 0.5622, 0.1875, 0.5932, 0.625, 0.5932, 0.6875, 0.5622, 0.6875, 0.5622, 0.625, 0.5932, 0.125, 0.5932, 0.1875, 0.5622, 0.1875, 0.5622, 0.125, 0.5932, 0.5625, 0.5932, 0.625, 0.5622, 0.625, 0.5622, 0.5625, 0.5932, 0.0625, 0.5932, 0.125, 0.5622, 0.125, 0.5622, 0.0625, 0.5932, 0.5, 0.5932, 0.5625, 0.5622, 0.5625, 0.5622, 0.5, 0.5932, 0.9375, 0.5777, 1.0, 0.5622, 0.9375, 0.5777, 0.0, 0.5932, 0.0625, 0.5622, 0.0625, 0.5932, 0.4375, 0.5932, 0.5, 0.5622, 0.5, 0.5622, 0.4375, 0.5932, 0.875, 0.5932, 0.9375, 0.5622, 0.9375, 0.5622, 0.875, 0.5932, 0.375, 0.5932, 0.4375, 0.5622, 0.4375, 0.5622, 0.375, 0.5932, 0.8125, 0.5932, 0.875, 0.5622, 0.875, 0.5622, 0.8125, 0.5932, 0.3125, 0.5932, 0.375, 0.5622, 0.375, 0.5622, 0.3125, 0.5932, 0.75, 0.5932, 0.8125, 0.5622, 0.8125, 0.5622, 0.75, 0.5932, 0.25, 0.5932, 0.3125, 0.5622, 0.3125, 0.5622, 0.25, 0.5932, 0.6875, 0.5932, 0.75, 0.5622, 0.75, 0.5622, 0.6875, 0.5622, 0.875, 0.5622, 0.9375, 0.5312, 0.9375, 0.5312, 0.875, 0.5622, 0.375, 0.5622, 0.4375, 0.5312, 0.4375, 0.5312, 0.375, 0.5622, 0.8125, 0.5622, 0.875, 0.5312, 0.875, 0.5312, 0.8125, 0.5622, 0.3125, 0.5622, 0.375, 0.5312, 0.375, 0.5312, 0.3125, 0.5622, 0.75, 0.5622, 0.8125, 0.5312, 0.8125, 0.5312, 0.75, 0.5622, 0.25, 0.5622, 0.3125, 0.5312, 0.3125, 0.5312, 0.25, 0.5622, 0.6875, 0.5622, 0.75, 0.5312, 0.75, 0.5312, 0.6875, 0.5622, 0.1875, 0.5622, 0.25, 0.5312, 0.25, 0.5312, 0.1875, 0.5622, 0.625, 0.5622, 0.6875, 0.5312, 0.6875, 0.5312, 0.625, 0.5622, 0.125, 0.5622, 0.1875, 0.5312, 0.1875, 0.5312, 0.125, 0.5622, 0.5625, 0.5622, 0.625, 0.5312, 0.625, 0.5312, 0.5625, 0.5622, 0.0625, 0.5622, 0.125, 0.5312, 0.125, 0.5312, 0.0625, 0.5622, 0.5, 0.5622, 0.5625, 0.5312, 0.5625, 0.5312, 0.5, 0.5622, 0.9375, 0.5467, 1.0, 0.5312, 0.9375, 0.5467, 0.0, 0.5622, 0.0625, 0.5312, 0.0625, 0.5622, 0.4375, 0.5622, 0.5, 0.5312, 0.5, 0.5312, 0.4375, 0.5312, 0.625, 0.5312, 0.6875, 0.5, 0.6875, 0.5, 0.625, 0.5312, 0.125, 0.5312, 0.1875, 0.5, 0.1875, 0.5, 0.125, 0.5312, 0.5625, 0.5312, 0.625, 0.5, 0.625, 0.5, 0.5625, 0.5312, 0.0625, 0.5312, 0.125, 0.5, 0.125, 0.5, 0.0625, 0.5312, 0.5, 0.5312, 0.5625, 0.5, 0.5625, 0.5, 0.5, 0.5312, 0.9375, 0.5156, 1.0, 0.5, 0.9375, 0.5156, 0.0, 0.5312, 0.0625, 0.5, 0.0625, 0.5312, 0.4375, 0.5312, 0.5, 0.5, 0.5, 0.5, 0.4375, 0.5312, 0.875, 0.5312, 0.9375, 0.5, 0.9375, 0.5, 0.875, 0.5312, 0.375, 0.5312, 0.4375, 0.5, 0.4375, 0.5, 0.375, 0.5312, 0.8125, 0.5312, 0.875, 0.5, 0.875, 0.5, 0.8125, 0.5312, 0.3125, 0.5312, 0.375, 0.5, 0.375, 0.5, 0.3125, 0.5312, 0.75, 0.5312, 0.8125, 0.5, 0.8125, 0.5, 0.75, 0.5312, 0.25, 0.5312, 0.3125, 0.5, 0.3125, 0.5, 0.25, 0.5312, 0.6875, 0.5312, 0.75, 0.5, 0.75, 0.5, 0.6875, 0.5312, 0.1875, 0.5312, 0.25, 0.5, 0.25, 0.5, 0.1875, 0.5, 0.375, 0.5, 0.4375, 0.4689, 0.4375, 0.4689, 0.375, 0.5, 0.8125, 0.5, 0.875, 0.4689, 0.875, 0.4689, 0.8125, 0.5, 0.3125, 0.5, 0.375, 0.4689, 0.375, 0.4689, 0.3125, 0.5, 0.75, 0.5, 0.8125, 0.4689, 0.8125, 0.4689, 0.75, 0.5, 0.25, 0.5, 0.3125, 0.4689, 0.3125, 0.4689, 0.25, 0.5, 0.6875, 0.5, 0.75, 0.4689, 0.75, 0.4689, 0.6875, 0.5, 0.1875, 0.5, 0.25, 0.4689, 0.25, 0.4689, 0.1875, 0.5, 0.625, 0.5, 0.6875, 0.4689, 0.6875, 0.4689, 0.625, 0.5, 0.125, 0.5, 0.1875, 0.4689, 0.1875, 0.4689, 0.125, 0.5, 0.5625, 0.5, 0.625, 0.4689, 0.625, 0.4689, 0.5625, 0.5, 0.0625, 0.5, 0.125, 0.4689, 0.125, 0.4689, 0.0625, 0.5, 0.5, 0.5, 0.5625, 0.4689, 0.5625, 0.4689, 0.5, 0.5, 0.9375, 0.4844, 1.0, 0.4689, 0.9375, 0.4844, 0.0, 0.5, 0.0625, 0.4689, 0.0625, 0.5, 0.4375, 0.5, 0.5, 0.4689, 0.5, 0.4689, 0.4375, 0.5, 0.875, 0.5, 0.9375, 0.4689, 0.9375, 0.4689, 0.875, 0.4689, 0.125, 0.4689, 0.1875, 0.4379, 0.1875, 0.4379, 0.125, 0.4689, 0.5625, 0.4689, 0.625, 0.4379, 0.625, 0.4379, 0.5625, 0.4689, 0.0625, 0.4689, 0.125, 0.4379, 0.125, 0.4379, 0.0625, 0.4689, 0.5, 0.4689, 0.5625, 0.4379, 0.5625, 0.4379, 0.5, 0.4689, 0.9375, 0.4534, 1.0, 0.4379, 0.9375, 0.4534, 0.0, 0.4689, 0.0625, 0.4379, 0.0625, 0.4689, 0.4375, 0.4689, 0.5, 0.4379, 0.5, 0.4379, 0.4375, 0.4689, 0.875, 0.4689, 0.9375, 0.4379, 0.9375, 0.4379, 0.875, 0.4689, 0.375, 0.4689, 0.4375, 0.4379, 0.4375, 0.4379, 0.375, 0.4689, 0.8125, 0.4689, 0.875, 0.4379, 0.875, 0.4379, 0.8125, 0.4689, 0.3125, 0.4689, 0.375, 0.4379, 0.375, 0.4379, 0.3125, 0.4689, 0.75, 0.4689, 0.8125, 0.4379, 0.8125, 0.4379, 0.75, 0.4689, 0.25, 0.4689, 0.3125, 0.4379, 0.3125, 0.4379, 0.25, 0.4689, 0.6875, 0.4689, 0.75, 0.4379, 0.75, 0.4379, 0.6875, 0.4689, 0.1875, 0.4689, 0.25, 0.4379, 0.25, 0.4379, 0.1875, 0.4689, 0.625, 0.4689, 0.6875, 0.4379, 0.6875, 0.4379, 0.625, 0.4379, 0.8125, 0.4379, 0.875, 0.4072, 0.875, 0.4072, 0.8125, 0.4379, 0.3125, 0.4379, 0.375, 0.4072, 0.375, 0.4072, 0.3125, 0.4379, 0.75, 0.4379, 0.8125, 0.4072, 0.8125, 0.4072, 0.75, 0.4379, 0.25, 0.4379, 0.3125, 0.4072, 0.3125, 0.4072, 0.25, 0.4379, 0.6875, 0.4379, 0.75, 0.4072, 0.75, 0.4072, 0.6875, 0.4379, 0.1875, 0.4379, 0.25, 0.4072, 0.25, 0.4072, 0.1875, 0.4379, 0.625, 0.4379, 0.6875, 0.4072, 0.6875, 0.4072, 0.625, 0.4379, 0.125, 0.4379, 0.1875, 0.4072, 0.1875, 0.4072, 0.125, 0.4379, 0.5625, 0.4379, 0.625, 0.4072, 0.625, 0.4072, 0.5625, 0.4379, 0.0625, 0.4379, 0.125, 0.4072, 0.125, 0.4072, 0.0625, 0.4379, 0.5, 0.4379, 0.5625, 0.4072, 0.5625, 0.4072, 0.5, 0.4379, 0.9375, 0.4225, 1.0, 0.4072, 0.9375, 0.4225, 0.0, 0.4379, 0.0625, 0.4072, 0.0625, 0.4379, 0.4375, 0.4379, 0.5, 0.4072, 0.5, 0.4072, 0.4375, 0.4379, 0.875, 0.4379, 0.9375, 0.4072, 0.9375, 0.4072, 0.875, 0.4379, 0.375, 0.4379, 0.4375, 0.4072, 0.4375, 0.4072, 0.375, 0.4072, 0.5625, 0.4072, 0.625, 0.3766, 0.625, 0.3766, 0.5625, 0.4072, 0.0625, 0.4072, 0.125, 0.3766, 0.125, 0.3766, 0.0625, 0.4072, 0.5, 0.4072, 0.5625, 0.3766, 0.5625, 0.3766, 0.5, 0.4072, 0.9375, 0.3919, 1.0, 0.3766, 0.9375, 0.3919, 0.0, 0.4072, 0.0625, 0.3766, 0.0625, 0.4072, 0.4375, 0.4072, 0.5, 0.3766, 0.5, 0.3766, 0.4375, 0.4072, 0.875, 0.4072, 0.9375, 0.3766, 0.9375, 0.3766, 0.875, 0.4072, 0.375, 0.4072, 0.4375, 0.3766, 0.4375, 0.3766, 0.375, 0.4072, 0.8125, 0.4072, 0.875, 0.3766, 0.875, 0.3766, 0.8125, 0.4072, 0.3125, 0.4072, 0.375, 0.3766, 0.375, 0.3766, 0.3125, 0.4072, 0.75, 0.4072, 0.8125, 0.3766, 0.8125, 0.3766, 0.75, 0.4072, 0.25, 0.4072, 0.3125, 0.3766, 0.3125, 0.3766, 0.25, 0.4072, 0.6875, 0.4072, 0.75, 0.3766, 0.75, 0.3766, 0.6875, 0.4072, 0.1875, 0.4072, 0.25, 0.3766, 0.25, 0.3766, 0.1875, 0.4072, 0.625, 0.4072, 0.6875, 0.3766, 0.6875, 0.3766, 0.625, 0.4072, 0.125, 0.4072, 0.1875, 0.3766, 0.1875, 0.3766, 0.125, 0.3766, 0.3125, 0.3766, 0.375, 0.3462, 0.375, 0.3462, 0.3125, 0.3766, 0.75, 0.3766, 0.8125, 0.3462, 0.8125, 0.3462, 0.75, 0.3766, 0.25, 0.3766, 0.3125, 0.3462, 0.3125, 0.3462, 0.25, 0.3766, 0.6875, 0.3766, 0.75, 0.3462, 0.75, 0.3462, 0.6875, 0.3766, 0.1875, 0.3766, 0.25, 0.3462, 0.25, 0.3462, 0.1875, 0.3766, 0.625, 0.3766, 0.6875, 0.3462, 0.6875, 0.3462, 0.625, 0.3766, 0.125, 0.3766, 0.1875, 0.3462, 0.1875, 0.3462, 0.125, 0.3766, 0.5625, 0.3766, 0.625, 0.3462, 0.625, 0.3462, 0.5625, 0.3766, 0.0625, 0.3766, 0.125, 0.3462, 0.125, 0.3462, 0.0625, 0.3766, 0.5, 0.3766, 0.5625, 0.3462, 0.5625, 0.3462, 0.5, 0.3766, 0.9375, 0.3614, 1.0, 0.3462, 0.9375, 0.3614, 0.0, 0.3766, 0.0625, 0.3462, 0.0625, 0.3766, 0.4375, 0.3766, 0.5, 0.3462, 0.5, 0.3462, 0.4375, 0.3766, 0.875, 0.3766, 0.9375, 0.3462, 0.9375, 0.3462, 0.875, 0.3766, 0.375, 0.3766, 0.4375, 0.3462, 0.4375, 0.3462, 0.375, 0.3766, 0.8125, 0.3766, 0.875, 0.3462, 0.875, 0.3462, 0.8125, 0.3462, 0.0625, 0.3462, 0.125, 0.3158, 0.125, 0.3158, 0.0625, 0.3462, 0.5, 0.3462, 0.5625, 0.3158, 0.5625, 0.3158, 0.5, 0.3462, 0.9375, 0.3309, 1.0, 0.3158, 0.9375, 0.3309, 0.0, 0.3462, 0.0625, 0.3158, 0.0625, 0.3462, 0.4375, 0.3462, 0.5, 0.3158, 0.5, 0.3158, 0.4375, 0.3462, 0.875, 0.3462, 0.9375, 0.3158, 0.9375, 0.3158, 0.875, 0.3462, 0.375, 0.3462, 0.4375, 0.3158, 0.4375, 0.3158, 0.375, 0.3462, 0.8125, 0.3462, 0.875, 0.3158, 0.875, 0.3158, 0.8125, 0.3462, 0.3125, 0.3462, 0.375, 0.3158, 0.375, 0.3158, 0.3125, 0.3462, 0.75, 0.3462, 0.8125, 0.3158, 0.8125, 0.3158, 0.75, 0.3462, 0.25, 0.3462, 0.3125, 0.3158, 0.3125, 0.3158, 0.25, 0.3462, 0.6875, 0.3462, 0.75, 0.3158, 0.75, 0.3158, 0.6875, 0.3462, 0.1875, 0.3462, 0.25, 0.3158, 0.25, 0.3158, 0.1875, 0.3462, 0.625, 0.3462, 0.6875, 0.3158, 0.6875, 0.3158, 0.625, 0.3462, 0.125, 0.3462, 0.1875, 0.3158, 0.1875, 0.3158, 0.125, 0.3462, 0.5625, 0.3462, 0.625, 0.3158, 0.625, 0.3158, 0.5625, 0.3158, 0.25, 0.3158, 0.3125, 0.2855, 0.3125, 0.2855, 0.25, 0.3158, 0.6875, 0.3158, 0.75, 0.2855, 0.75, 0.2855, 0.6875, 0.3158, 0.1875, 0.3158, 0.25, 0.2855, 0.25, 0.2855, 0.1875, 0.3158, 0.625, 0.3158, 0.6875, 0.2855, 0.6875, 0.2855, 0.625, 0.3158, 0.125, 0.3158, 0.1875, 0.2855, 0.1875, 0.2855, 0.125, 0.3158, 0.5625, 0.3158, 0.625, 0.2855, 0.625, 0.2855, 0.5625, 0.3158, 0.0625, 0.3158, 0.125, 0.2855, 0.125, 0.2855, 0.0625, 0.3158, 0.5, 0.3158, 0.5625, 0.2855, 0.5625, 0.2855, 0.5, 0.3158, 0.9375, 0.3006, 1.0, 0.2855, 0.9375, 0.3006, 0.0, 0.3158, 0.0625, 0.2855, 0.0625, 0.3158, 0.4375, 0.3158, 0.5, 0.2855, 0.5, 0.2855, 0.4375, 0.3158, 0.875, 0.3158, 0.9375, 0.2855, 0.9375, 0.2855, 0.875, 0.3158, 0.375, 0.3158, 0.4375, 0.2855, 0.4375, 0.2855, 0.375, 0.3158, 0.8125, 0.3158, 0.875, 0.2855, 0.875, 0.2855, 0.8125, 0.3158, 0.3125, 0.3158, 0.375, 0.2855, 0.375, 0.2855, 0.3125, 0.3158, 0.75, 0.3158, 0.8125, 0.2855, 0.8125, 0.2855, 0.75, 0.2855, 0.9375, 0.2703, 1.0, 0.2552, 0.9375, 0.2703, 0.0, 0.2855, 0.0625, 0.2552, 0.0625, 0.2855, 0.4375, 0.2855, 0.5, 0.2552, 0.5, 0.2552, 0.4375, 0.2855, 0.875, 0.2855, 0.9375, 0.2552, 0.9375, 0.2552, 0.875, 0.2855, 0.375, 0.2855, 0.4375, 0.2552, 0.4375, 0.2552, 0.375, 0.2855, 0.8125, 0.2855, 0.875, 0.2552, 0.875, 0.2552, 0.8125, 0.2855, 0.3125, 0.2855, 0.375, 0.2552, 0.375, 0.2552, 0.3125, 0.2855, 0.75, 0.2855, 0.8125, 0.2552, 0.8125, 0.2552, 0.75, 0.2855, 0.25, 0.2855, 0.3125, 0.2552, 0.3125, 0.2552, 0.25, 0.2855, 0.6875, 0.2855, 0.75, 0.2552, 0.75, 0.2552, 0.6875, 0.2855, 0.1875, 0.2855, 0.25, 0.2552, 0.25, 0.2552, 0.1875, 0.2855, 0.625, 0.2855, 0.6875, 0.2552, 0.6875, 0.2552, 0.625, 0.2855, 0.125, 0.2855, 0.1875, 0.2552, 0.1875, 0.2552, 0.125, 0.2855, 0.5625, 0.2855, 0.625, 0.2552, 0.625, 0.2552, 0.5625, 0.2855, 0.0625, 0.2855, 0.125, 0.2552, 0.125, 0.2552, 0.0625, 0.2855, 0.5, 0.2855, 0.5625, 0.2552, 0.5625, 0.2552, 0.5, 0.2552, 0.6875, 0.2552, 0.75, 0.2249, 0.75, 0.2249, 0.6875, 0.2552, 0.1875, 0.2552, 0.25, 0.2249, 0.25, 0.2249, 0.1875, 0.2552, 0.625, 0.2552, 0.6875, 0.2249, 0.6875, 0.2249, 0.625, 0.2552, 0.125, 0.2552, 0.1875, 0.2249, 0.1875, 0.2249, 0.125, 0.2552, 0.5625, 0.2552, 0.625, 0.2249, 0.625, 0.2249, 0.5625, 0.2552, 0.0625, 0.2552, 0.125, 0.2249, 0.125, 0.2249, 0.0625, 0.2552, 0.5, 0.2552, 0.5625, 0.2249, 0.5625, 0.2249, 0.5, 0.2552, 0.9375, 0.24, 1.0, 0.2249, 0.9375, 0.24, 0.0, 0.2552, 0.0625, 0.2249, 0.0625, 0.2552, 0.4375, 0.2552, 0.5, 0.2249, 0.5, 0.2249, 0.4375, 0.2552, 0.875, 0.2552, 0.9375, 0.2249, 0.9375, 0.2249, 0.875, 0.2552, 0.375, 0.2552, 0.4375, 0.2249, 0.4375, 0.2249, 0.375, 0.2552, 0.8125, 0.2552, 0.875, 0.2249, 0.875, 0.2249, 0.8125, 0.2552, 0.3125, 0.2552, 0.375, 0.2249, 0.375, 0.2249, 0.3125, 0.2552, 0.75, 0.2552, 0.8125, 0.2249, 0.8125, 0.2249, 0.75, 0.2552, 0.25, 0.2552, 0.3125, 0.2249, 0.3125, 0.2249, 0.25, 0.2249, 0.4375, 0.2249, 0.5, 0.1946, 0.5, 0.1946, 0.4375, 0.2249, 0.875, 0.2249, 0.9375, 0.1946, 0.9375, 0.1946, 0.875, 0.2249, 0.375, 0.2249, 0.4375, 0.1946, 0.4375, 0.1946, 0.375, 0.2249, 0.8125, 0.2249, 0.875, 0.1946, 0.875, 0.1946, 0.8125, 0.2249, 0.3125, 0.2249, 0.375, 0.1946, 0.375, 0.1946, 0.3125, 0.2249, 0.75, 0.2249, 0.8125, 0.1946, 0.8125, 0.1946, 0.75, 0.2249, 0.25, 0.2249, 0.3125, 0.1946, 0.3125, 0.1946, 0.25, 0.2249, 0.6875, 0.2249, 0.75, 0.1946, 0.75, 0.1946, 0.6875, 0.2249, 0.1875, 0.2249, 0.25, 0.1946, 0.25, 0.1946, 0.1875, 0.2249, 0.625, 0.2249, 0.6875, 0.1946, 0.6875, 0.1946, 0.625, 0.2249, 0.125, 0.2249, 0.1875, 0.1946, 0.1875, 0.1946, 0.125, 0.2249, 0.5625, 0.2249, 0.625, 0.1946, 0.625, 0.1946, 0.5625, 0.2249, 0.0625, 0.2249, 0.125, 0.1946, 0.125, 0.1946, 0.0625, 0.2249, 0.5, 0.2249, 0.5625, 0.1946, 0.5625, 0.1946, 0.5, 0.2249, 0.9375, 0.2097, 1.0, 0.1946, 0.9375, 0.2097, 0.0, 0.2249, 0.0625, 0.1946, 0.0625, 0.1946, 0.1875, 0.1946, 0.25, 0.1642, 0.25, 0.1642, 0.1875, 0.1946, 0.625, 0.1946, 0.6875, 0.1642, 0.6875, 0.1642, 0.625, 0.1946, 0.125, 0.1946, 0.1875, 0.1642, 0.1875, 0.1642, 0.125, 0.1946, 0.5625, 0.1946, 0.625, 0.1642, 0.625, 0.1642, 0.5625, 0.1946, 0.0625, 0.1946, 0.125, 0.1642, 0.125, 0.1642, 0.0625, 0.1946, 0.5, 0.1946, 0.5625, 0.1642, 0.5625, 0.1642, 0.5, 0.1946, 0.9375, 0.1794, 1.0, 0.1642, 0.9375, 0.1794, 0.0, 0.1946, 0.0625, 0.1642, 0.0625, 0.1946, 0.4375, 0.1946, 0.5, 0.1642, 0.5, 0.1642, 0.4375, 0.1946, 0.875, 0.1946, 0.9375, 0.1642, 0.9375, 0.1642, 0.875, 0.1946, 0.375, 0.1946, 0.4375, 0.1642, 0.4375, 0.1642, 0.375, 0.1946, 0.8125, 0.1946, 0.875, 0.1642, 0.875, 0.1642, 0.8125, 0.1946, 0.3125, 0.1946, 0.375, 0.1642, 0.375, 0.1642, 0.3125, 0.1946, 0.75, 0.1946, 0.8125, 0.1642, 0.8125, 0.1642, 0.75, 0.1946, 0.25, 0.1946, 0.3125, 0.1642, 0.3125, 0.1642, 0.25, 0.1946, 0.6875, 0.1946, 0.75, 0.1642, 0.75, 0.1642, 0.6875, 0.1642, 0.875, 0.1642, 0.9375, 0.1338, 0.9375, 0.1338, 0.875, 0.1642, 0.375, 0.1642, 0.4375, 0.1338, 0.4375, 0.1338, 0.375, 0.1642, 0.8125, 0.1642, 0.875, 0.1338, 0.875, 0.1338, 0.8125, 0.1642, 0.3125, 0.1642, 0.375, 0.1338, 0.375, 0.1338, 0.3125, 0.1642, 0.75, 0.1642, 0.8125, 0.1338, 0.8125, 0.1338, 0.75, 0.1642, 0.25, 0.1642, 0.3125, 0.1338, 0.3125, 0.1338, 0.25, 0.1642, 0.6875, 0.1642, 0.75, 0.1338, 0.75, 0.1338, 0.6875, 0.1642, 0.1875, 0.1642, 0.25, 0.1338, 0.25, 0.1338, 0.1875, 0.1642, 0.625, 0.1642, 0.6875, 0.1338, 0.6875, 0.1338, 0.625, 0.1642, 0.125, 0.1642, 0.1875, 0.1338, 0.1875, 0.1338, 0.125, 0.1642, 0.5625, 0.1642, 0.625, 0.1338, 0.625, 0.1338, 0.5625, 0.1642, 0.0625, 0.1642, 0.125, 0.1338, 0.125, 0.1338, 0.0625, 0.1642, 0.5, 0.1642, 0.5625, 0.1338, 0.5625, 0.1338, 0.5, 0.1642, 0.9375, 0.1489, 1.0, 0.1338, 0.9375, 0.1489, 0.0, 0.1642, 0.0625, 0.1338, 0.0625, 0.1642, 0.4375, 0.1642, 0.5, 0.1338, 0.5, 0.1338, 0.4375, 0.1338, 0.625, 0.1338, 0.6875, 0.1032, 0.6875, 0.1032, 0.625, 0.1338, 0.125, 0.1338, 0.1875, 0.1032, 0.1875, 0.1032, 0.125, 0.1338, 0.5625, 0.1338, 0.625, 0.1032, 0.625, 0.1032, 0.5625, 0.1338, 0.0625, 0.1338, 0.125, 0.1032, 0.125, 0.1032, 0.0625, 0.1338, 0.5, 0.1338, 0.5625, 0.1032, 0.5625, 0.1032, 0.5, 0.1338, 0.9375, 0.1184, 1.0, 0.1032, 0.9375, 0.1184, 0.0, 0.1338, 0.0625, 0.1032, 0.0625, 0.1338, 0.4375, 0.1338, 0.5, 0.1032, 0.5, 0.1032, 0.4375, 0.1338, 0.875, 0.1338, 0.9375, 0.1032, 0.9375, 0.1032, 0.875, 0.1338, 0.375, 0.1338, 0.4375, 0.1032, 0.4375, 0.1032, 0.375, 0.1338, 0.8125, 0.1338, 0.875, 0.1032, 0.875, 0.1032, 0.8125, 0.1338, 0.3125, 0.1338, 0.375, 0.1032, 0.375, 0.1032, 0.3125, 0.1338, 0.75, 0.1338, 0.8125, 0.1032, 0.8125, 0.1032, 0.75, 0.1338, 0.25, 0.1338, 0.3125, 0.1032, 0.3125, 0.1032, 0.25, 0.1338, 0.6875, 0.1338, 0.75, 0.1032, 0.75, 0.1032, 0.6875, 0.1338, 0.1875, 0.1338, 0.25, 0.1032, 0.25, 0.1032, 0.1875, 0.1032, 0.375, 0.1032, 0.4375, 0.07247, 0.4375, 0.07247, 0.375, 0.1032, 0.8125, 0.1032, 0.875, 0.07247, 0.875, 0.07247, 0.8125, 0.1032, 0.3125, 0.1032, 0.375, 0.07247, 0.375, 0.07247, 0.3125, 0.1032, 0.75, 0.1032, 0.8125, 0.07247, 0.8125, 0.07247, 0.75, 0.1032, 0.25, 0.1032, 0.3125, 0.07247, 0.3125, 0.07247, 0.25, 0.1032, 0.6875, 0.1032, 0.75, 0.07247, 0.75, 0.07247, 0.6875, 0.1032, 0.1875, 0.1032, 0.25, 0.07247, 0.25, 0.07247, 0.1875, 0.1032, 0.625, 0.1032, 0.6875, 0.07247, 0.6875, 0.07247, 0.625, 0.1032, 0.125, 0.1032, 0.1875, 0.07247, 0.1875, 0.07247, 0.125, 0.1032, 0.5625, 0.1032, 0.625, 0.07247, 0.625, 0.07247, 0.5625, 0.1032, 0.0625, 0.1032, 0.125, 0.07247, 0.125, 0.07247, 0.0625, 0.1032, 0.5, 0.1032, 0.5625, 0.07247, 0.5625, 0.07247, 0.5, 0.1032, 0.9375, 0.08775, 1.0, 0.07247, 0.9375, 0.08775, 0.0, 0.1032, 0.0625, 0.07247, 0.0625, 0.1032, 0.4375, 0.1032, 0.5, 0.07247, 0.5, 0.07247, 0.4375, 0.1032, 0.875, 0.1032, 0.9375, 0.07247, 0.9375, 0.07247, 0.875, 0.07247, 0.125, 0.07247, 0.1875, 0.04155, 0.1875, 0.04155, 0.125, 0.07247, 0.5625, 0.07247, 0.625, 0.04155, 0.625, 0.04155, 0.5625, 0.07247, 0.0625, 0.07247, 0.125, 0.04155, 0.125, 0.04155, 0.0625, 0.07247, 0.5, 0.07247, 0.5625, 0.04155, 0.5625, 0.04155, 0.5, 0.07247, 0.9375, 0.05692, 1.0, 0.04155, 0.9375, 0.05692, 0.0, 0.07247, 0.0625, 0.04155, 0.0625, 0.07247, 0.4375, 0.07247, 0.5, 0.04155, 0.5, 0.04155, 0.4375, 0.07247, 0.875, 0.07247, 0.9375, 0.04155, 0.9375, 0.04155, 0.875, 0.07247, 0.375, 0.07247, 0.4375, 0.04155, 0.4375, 0.04155, 0.375, 0.07247, 0.8125, 0.07247, 0.875, 0.04155, 0.875, 0.04155, 0.8125, 0.07247, 0.3125, 0.07247, 0.375, 0.04155, 0.375, 0.04155, 0.3125, 0.07247, 0.75, 0.07247, 0.8125, 0.04155, 0.8125, 0.04155, 0.75, 0.07247, 0.25, 0.07247, 0.3125, 0.04155, 0.3125, 0.04155, 0.25, 0.07247, 0.6875, 0.07247, 0.75, 0.04155, 0.75, 0.04155, 0.6875, 0.07247, 0.1875, 0.07247, 0.25, 0.04155, 0.25, 0.04155, 0.1875, 0.07247, 0.625, 0.07247, 0.6875, 0.04155, 0.6875, 0.04155, 0.625, 0.04155, 0.3125, 0.04155, 0.375, 0.01041, 0.375, 0.01041, 0.3125, 0.04155, 0.75, 0.04155, 0.8125, 0.01041, 0.8125, 0.01041, 0.75, 0.04155, 0.25, 0.04155, 0.3125, 0.01041, 0.3125, 0.01041, 0.25, 0.04155, 0.6875, 0.04155, 0.75, 0.01041, 0.75, 0.01041, 0.6875, 0.04155, 0.1875, 0.04155, 0.25, 0.01041, 0.25, 0.01041, 0.1875, 0.04155, 0.625, 0.04155, 0.6875, 0.01041, 0.6875, 0.01041, 0.625, 0.04155, 0.125, 0.04155, 0.1875, 0.01041, 0.1875, 0.01041, 0.125, 0.04155, 0.5625, 0.04155, 0.625, 0.01041, 0.625, 0.01041, 0.5625, 0.04155, 0.0625, 0.04155, 0.125, 0.01041, 0.125, 0.01041, 0.0625, 0.04155, 0.5, 0.04155, 0.5625, 0.01041, 0.5625, 0.01041, 0.5, 0.04155, 0.9375, 0.02589, 1.0, 0.01041, 0.9375, 0.02589, 0.0, 0.04155, 0.0625, 0.01041, 0.0625, 0.04155, 0.4375, 0.04155, 0.5, 0.01041, 0.5, 0.01041, 0.4375, 0.04155, 0.875, 0.04155, 0.9375, 0.01041, 0.9375, 0.01041, 0.875, 0.04155, 0.375, 0.04155, 0.4375, 0.01041, 0.4375, 0.01041, 0.375, 0.04155, 0.8125, 0.04155, 0.875, 0.01041, 0.875, 0.01041, 0.8125, 0.994, 0.0625, 0.994, 0.125, 0.9629, 0.125, 0.9629, 0.0625, 0.994, 0.5, 0.994, 0.5625, 0.9629, 0.5625, 0.9629, 0.5, 0.994, 0.9375, 0.9785, 1.0, 0.9629, 0.9375, 0.9785, 0.0, 0.994, 0.0625, 0.9629, 0.0625, 0.994, 0.4375, 0.994, 0.5, 0.9629, 0.5, 0.9629, 0.4375, 0.994, 0.875, 0.994, 0.9375, 0.9629, 0.9375, 0.9629, 0.875, 0.994, 0.375, 0.994, 0.4375, 0.9629, 0.4375, 0.9629, 0.375, 0.994, 0.8125, 0.994, 0.875, 0.9629, 0.875, 0.9629, 0.8125, 0.994, 0.3125, 0.994, 0.375, 0.9629, 0.375, 0.9629, 0.3125, 0.994, 0.75, 0.994, 0.8125, 0.9629, 0.8125, 0.9629, 0.75, 0.994, 0.25, 0.994, 0.3125, 0.9629, 0.3125, 0.9629, 0.25, 0.994, 0.6875, 0.994, 0.75, 0.9629, 0.75, 0.9629, 0.6875, 0.994, 0.1875, 0.994, 0.25, 0.9629, 0.25, 0.9629, 0.1875, 0.994, 0.625, 0.994, 0.6875, 0.9629, 0.6875, 0.9629, 0.625, 0.994, 0.125, 0.994, 0.1875, 0.9629, 0.1875, 0.9629, 0.125, 0.994, 0.5625, 0.994, 0.625, 0.9629, 0.625, 0.9629, 0.5625, 0.9629, 0.75, 0.9629, 0.8125, 0.9318, 0.8125, 0.9318, 0.75, 0.9629, 0.25, 0.9629, 0.3125, 0.9318, 0.3125, 0.9318, 0.25, 0.9629, 0.6875, 0.9629, 0.75, 0.9318, 0.75, 0.9318, 0.6875, 0.9629, 0.1875, 0.9629, 0.25, 0.9318, 0.25, 0.9318, 0.1875, 0.9629, 0.625, 0.9629, 0.6875, 0.9318, 0.6875, 0.9318, 0.625, 0.9629, 0.125, 0.9629, 0.1875, 0.9318, 0.1875, 0.9318, 0.125, 0.9629, 0.5625, 0.9629, 0.625, 0.9318, 0.625, 0.9318, 0.5625, 0.9629, 0.0625, 0.9629, 0.125, 0.9318, 0.125, 0.9318, 0.0625, 0.9629, 0.5, 0.9629, 0.5625, 0.9318, 0.5625, 0.9318, 0.5, 0.9629, 0.9375, 0.9474, 1.0, 0.9318, 0.9375, 0.9474, 0.0, 0.9629, 0.0625, 0.9318, 0.0625, 0.9629, 0.4375, 0.9629, 0.5, 0.9318, 0.5, 0.9318, 0.4375, 0.9629, 0.875, 0.9629, 0.9375, 0.9318, 0.9375, 0.9318, 0.875, 0.9629, 0.375, 0.9629, 0.4375, 0.9318, 0.4375, 0.9318, 0.375, 0.9629, 0.8125, 0.9629, 0.875, 0.9318, 0.875, 0.9318, 0.8125, 0.9629, 0.3125, 0.9629, 0.375, 0.9318, 0.375, 0.9318, 0.3125, 0.9318, 0.5, 0.9318, 0.5625, 0.9008, 0.5625, 0.9008, 0.5, 0.9318, 0.9375, 0.9164, 1.0, 0.9008, 0.9375, 0.9164, 0.0, 0.9318, 0.0625, 0.9008, 0.0625, 0.9318, 0.4375, 0.9318, 0.5, 0.9008, 0.5, 0.9008, 0.4375, 0.9318, 0.875, 0.9318, 0.9375, 0.9008, 0.9375, 0.9008, 0.875, 0.9318, 0.375, 0.9318, 0.4375, 0.9008, 0.4375, 0.9008, 0.375, 0.9318, 0.8125, 0.9318, 0.875, 0.9008, 0.875, 0.9008, 0.8125, 0.9318, 0.3125, 0.9318, 0.375, 0.9008, 0.375, 0.9008, 0.3125, 0.9318, 0.75, 0.9318, 0.8125, 0.9008, 0.8125, 0.9008, 0.75, 0.9318, 0.25, 0.9318, 0.3125, 0.9008, 0.3125, 0.9008, 0.25, 0.9318, 0.6875, 0.9318, 0.75, 0.9008, 0.75, 0.9008, 0.6875, 0.9318, 0.1875, 0.9318, 0.25, 0.9008, 0.25, 0.9008, 0.1875, 0.9318, 0.625, 0.9318, 0.6875, 0.9008, 0.6875, 0.9008, 0.625, 0.9318, 0.125, 0.9318, 0.1875, 0.9008, 0.1875, 0.9008, 0.125, 0.9318, 0.5625, 0.9318, 0.625, 0.9008, 0.625, 0.9008, 0.5625, 0.9318, 0.0625, 0.9318, 0.125, 0.9008, 0.125, 0.9008, 0.0625, 0.9008, 0.25, 0.9008, 0.3125, 0.87, 0.3125, 0.87, 0.25, 0.9008, 0.6875, 0.9008, 0.75, 0.87, 0.75, 0.87, 0.6875, 0.9008, 0.1875, 0.9008, 0.25, 0.87, 0.25, 0.87, 0.1875, 0.9008, 0.625, 0.9008, 0.6875, 0.87, 0.6875, 0.87, 0.625, 0.9008, 0.125, 0.9008, 0.1875, 0.87, 0.1875, 0.87, 0.125, 0.9008, 0.5625, 0.9008, 0.625, 0.87, 0.625, 0.87, 0.5625, 0.9008, 0.0625, 0.9008, 0.125, 0.87, 0.125, 0.87, 0.0625, 0.9008, 0.5, 0.9008, 0.5625, 0.87, 0.5625, 0.87, 0.5, 0.9008, 0.9375, 0.8855, 1.0, 0.87, 0.9375, 0.8855, 0.0, 0.9008, 0.0625, 0.87, 0.0625, 0.9008, 0.4375, 0.9008, 0.5, 0.87, 0.5, 0.87, 0.4375, 0.9008, 0.875, 0.9008, 0.9375, 0.87, 0.9375, 0.87, 0.875, 0.9008, 0.375, 0.9008, 0.4375, 0.87, 0.4375, 0.87, 0.375, 0.9008, 0.8125, 0.9008, 0.875, 0.87, 0.875, 0.87, 0.8125, 0.9008, 0.3125, 0.9008, 0.375, 0.87, 0.375, 0.87, 0.3125, 0.9008, 0.75, 0.9008, 0.8125, 0.87, 0.8125, 0.87, 0.75, 0.87, 0.9375, 0.8546, 1.0, 0.8392, 0.9375, 0.8546, 0.0, 0.87, 0.0625, 0.8392, 0.0625, 0.87, 0.4375, 0.87, 0.5, 0.8392, 0.5, 0.8392, 0.4375, 0.87, 0.875, 0.87, 0.9375, 0.8392, 0.9375, 0.8392, 0.875, 0.87, 0.375, 0.87, 0.4375, 0.8392, 0.4375, 0.8392, 0.375, 0.87, 0.8125, 0.87, 0.875, 0.8392, 0.875, 0.8392, 0.8125, 0.87, 0.3125, 0.87, 0.375, 0.8392, 0.375, 0.8392, 0.3125, 0.87, 0.75, 0.87, 0.8125, 0.8392, 0.8125, 0.8392, 0.75, 0.87, 0.25, 0.87, 0.3125, 0.8392, 0.3125, 0.8392, 0.25, 0.87, 0.6875, 0.87, 0.75, 0.8392, 0.75, 0.8392, 0.6875, 0.87, 0.1875, 0.87, 0.25, 0.8392, 0.25, 0.8392, 0.1875, 0.87, 0.625, 0.87, 0.6875, 0.8392, 0.6875, 0.8392, 0.625, 0.87, 0.125, 0.87, 0.1875, 0.8392, 0.1875, 0.8392, 0.125, 0.87, 0.5625, 0.87, 0.625, 0.8392, 0.625, 0.8392, 0.5625, 0.87, 0.0625, 0.87, 0.125, 0.8392, 0.125, 0.8392, 0.0625, 0.87, 0.5, 0.87, 0.5625, 0.8392, 0.5625, 0.8392, 0.5, 0.8392, 0.6875, 0.8392, 0.75, 0.8084, 0.75, 0.8084, 0.6875, 0.8392, 0.1875, 0.8392, 0.25, 0.8084, 0.25, 0.8084, 0.1875, 0.8392, 0.625, 0.8392, 0.6875, 0.8084, 0.6875, 0.8084, 0.625, 0.8392, 0.125, 0.8392, 0.1875, 0.8084, 0.1875, 0.8084, 0.125, 0.8392, 0.5625, 0.8392, 0.625, 0.8084, 0.625, 0.8084, 0.5625, 0.8392, 0.0625, 0.8392, 0.125, 0.8084, 0.125, 0.8084, 0.0625, 0.8392, 0.5, 0.8392, 0.5625, 0.8084, 0.5625, 0.8084, 0.5, 0.8392, 0.9375, 0.8238, 1.0, 0.8084, 0.9375, 0.8238, 0.0, 0.8392, 0.0625, 0.8084, 0.0625, 0.8392, 0.4375, 0.8392, 0.5, 0.8084, 0.5, 0.8084, 0.4375, 0.8392, 0.875, 0.8392, 0.9375, 0.8084, 0.9375, 0.8084, 0.875, 0.8392, 0.375, 0.8392, 0.4375, 0.8084, 0.4375, 0.8084, 0.375, 0.8392, 0.8125, 0.8392, 0.875, 0.8084, 0.875, 0.8084, 0.8125, 0.8392, 0.3125, 0.8392, 0.375, 0.8084, 0.375, 0.8084, 0.3125, 0.8392, 0.75, 0.8392, 0.8125, 0.8084, 0.8125, 0.8084, 0.75, 0.8392, 0.25, 0.8392, 0.3125, 0.8084, 0.3125, 0.8084, 0.25, 0.8084, 0.4375, 0.8084, 0.5, 0.7777, 0.5, 0.7777, 0.4375, 0.8084, 0.875, 0.8084, 0.9375, 0.7777, 0.9375, 0.7777, 0.875, 0.8084, 0.375, 0.8084, 0.4375, 0.7777, 0.4375, 0.7777, 0.375, 0.8084, 0.8125, 0.8084, 0.875, 0.7777, 0.875, 0.7777, 0.8125, 0.8084, 0.3125, 0.8084, 0.375, 0.7777, 0.375, 0.7777, 0.3125, 0.8084, 0.75, 0.8084, 0.8125, 0.7777, 0.8125, 0.7777, 0.75, 0.8084, 0.25, 0.8084, 0.3125, 0.7777, 0.3125, 0.7777, 0.25, 0.8084, 0.6875, 0.8084, 0.75, 0.7777, 0.75, 0.7777, 0.6875, 0.8084, 0.1875, 0.8084, 0.25, 0.7777, 0.25, 0.7777, 0.1875, 0.8084, 0.625, 0.8084, 0.6875, 0.7777, 0.6875, 0.7777, 0.625, 0.8084, 0.125, 0.8084, 0.1875, 0.7777, 0.1875, 0.7777, 0.125, 0.8084, 0.5625, 0.8084, 0.625, 0.7777, 0.625, 0.7777, 0.5625, 0.8084, 0.0625, 0.8084, 0.125, 0.7777, 0.125, 0.7777, 0.0625, 0.8084, 0.5, 0.8084, 0.5625, 0.7777, 0.5625, 0.7777, 0.5, 0.8084, 0.9375, 0.7931, 1.0, 0.7777, 0.9375, 0.7931, 0.0, 0.8084, 0.0625, 0.7777, 0.0625, 0.7777, 0.1875, 0.7777, 0.25, 0.747, 0.25, 0.747, 0.1875, 0.7777, 0.625, 0.7777, 0.6875, 0.747, 0.6875, 0.747, 0.625, 0.7777, 0.125, 0.7777, 0.1875, 0.747, 0.1875, 0.747, 0.125, 0.7777, 0.5625, 0.7777, 0.625, 0.747, 0.625, 0.747, 0.5625, 0.7777, 0.0625, 0.7777, 0.125, 0.747, 0.125, 0.747, 0.0625, 0.7777, 0.5, 0.7777, 0.5625, 0.747, 0.5625, 0.747, 0.5, 0.7777, 0.9375, 0.7624, 1.0, 0.747, 0.9375, 0.7624, 0.0, 0.7777, 0.0625, 0.747, 0.0625, 0.7777, 0.4375, 0.7777, 0.5, 0.747, 0.5, 0.747, 0.4375, 0.7777, 0.875, 0.7777, 0.9375, 0.747, 0.9375, 0.747, 0.875, 0.7777, 0.375, 0.7777, 0.4375, 0.747, 0.4375, 0.747, 0.375, 0.7777, 0.8125, 0.7777, 0.875, 0.747, 0.875, 0.747, 0.8125, 0.7777, 0.3125, 0.7777, 0.375, 0.747, 0.375, 0.747, 0.3125, 0.7777, 0.75, 0.7777, 0.8125, 0.747, 0.8125, 0.747, 0.75, 0.7777, 0.25, 0.7777, 0.3125, 0.747, 0.3125, 0.747, 0.25, 0.7777, 0.6875, 0.7777, 0.75, 0.747, 0.75, 0.747, 0.6875])
me_sphere_001.materials.append(mat_material_001)
me_sphere_001.use_remesh_fix_poles = True
me_sphere_001.use_remesh_preserve_attributes = False
me_sphere_001.update()

# ---- objects
ob_light = bpy.data.objects.new('Light', light_light)
ob_camera = bpy.data.objects.new('Camera', cam_camera_001)
ob_sphere_001 = bpy.data.objects.new('Sphere.001', me_sphere_001)

# ---- transforms, parenting, visibility, modifiers, constraints
ob_light.location = (-6.394, 0.3608, 4.78)
ob_light.rotation_euler = (0.6503, 0.05522, 1.866)
ob_light.lock_rotations_4d = False
ob_light.empty_display_type = 'ARROWS'
ob_light.color = (0.0, 0.0, 0.0, 0.0)
ob_light.lineart.crease_threshold = 0.0
ob_camera.location = (-4.439, -0.7664, 2.205)
ob_camera.rotation_euler = (1.235, 3.995e-07, -1.396)
ob_camera.lineart.crease_threshold = 0.0
ob_sphere_001.location = (0.0, -0.0481, 1.924)
ob_sphere_001.rotation_euler = (0.0, 0.0, 2.811)
ob_sphere_001.scale = (0.9788, 0.9788, 0.9788)
_m = ob_sphere_001.modifiers.new('Subdivision', 'SUBSURF')
_m.levels = 3
_m.render_levels = 3

# ---- collection membership
col_collection.objects.link(ob_light)
col_collection.objects.link(ob_camera)
col_collection.objects.link(ob_sphere_001)

# ---- scene / render settings (as saved in the file)
scene.camera = ob_camera
scene.frame_start = 1; scene.frame_end = 360; scene.frame_set(225)
scene.render.engine = 'CYCLES'
scene.render.image_settings.file_format = 'FFMPEG'
scene.render.image_settings.color_mode = 'RGB'
scene.render.resolution_x = 540
scene.render.resolution_y = 800
scene.render.fps = 25
scene.render.frame_map_new = 300
scene.render.film_transparent = True
scene.cycles.use_denoising = False
scene.cycles.samples = 128
scene.cycles.sampling_pattern = 'TABULATED_SOBOL'
scene.cycles.use_adaptive_sampling = False
scene.cycles.use_light_tree = False
scene.view_settings.view_transform = 'Filmic'
bpy.context.view_layer.update()
